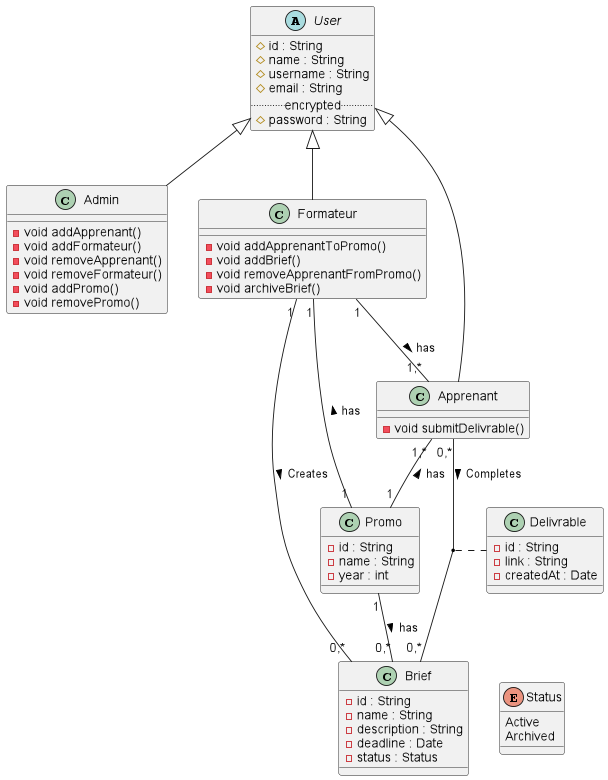

The diagram above was rendered by PlantUML. Its source (embedded in the PNG):
@startuml

abstract class User {
  # id : String
  # name : String
  # username : String
  # email : String
  .. encrypted ..
  # password : String
}

class Admin {
  - void addApprenant()
  - void addFormateur()
  - void removeApprenant()
  - void removeFormateur()
  - void addPromo()
  - void removePromo()
}

class Formateur {
  - void addApprenantToPromo()
  - void addBrief()
  - void removeApprenantFromPromo()
  - void archiveBrief()
}

class Apprenant {
  - void submitDelivrable()
}

class Promo {
  - id : String
  - name : String
  - year : int
}

class Brief {
  - id : String
  - name : String
  - description : String
  - deadline : Date
  - status : Status
}

enum Status {
  Active
  Archived
}

class Delivrable {
  - id : String
  - link : String
  - createdAt : Date
}

User ^-- Admin
User ^-- Formateur
User ^-- Apprenant

Formateur "1" -- "1" Promo : has <
Formateur "1" -- "1,*" Apprenant : has >
Apprenant "1,*" -- "1" Promo : has <
Promo "1" -- "0,*" Brief : has >
Formateur "1" -[norank]- "0,*" Brief : Creates >
Apprenant "0,*" -- "0,*" Brief : Completes >
(Apprenant, Brief) .. Delivrable
Brief -[hidden]right- Status

@enduml